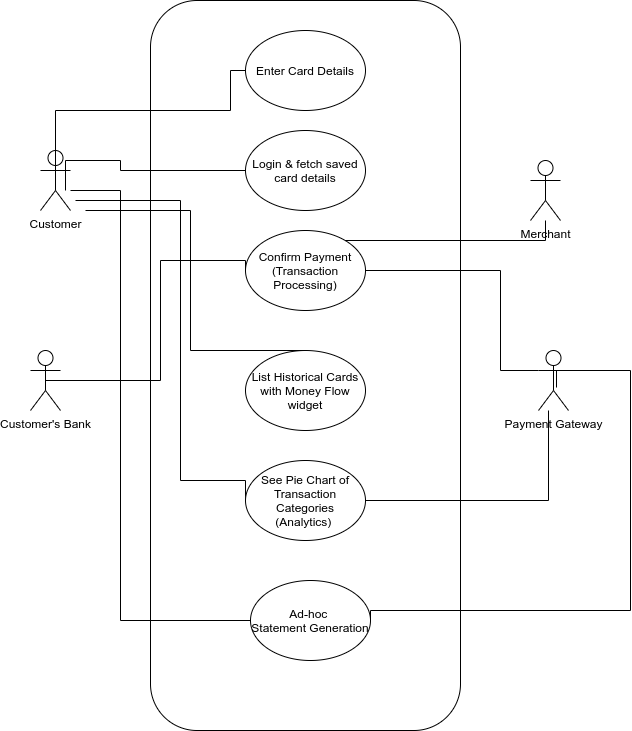

The diagram above was exported from draw.io. Its source (the exported page's mxGraphModel, read from the mxfile embedded in the PNG):
<mxGraphModel dx="1422" dy="823" grid="1" gridSize="10" guides="1" tooltips="1" connect="1" arrows="1" fold="1" page="1" pageScale="1" pageWidth="1169" pageHeight="826" math="0" shadow="0">
  <root>
    <mxCell id="0" />
    <mxCell id="1" parent="0" />
    <mxCell id="8kRwTSDfyPRPLOMooVfS-1" value="Customer" style="shape=umlActor;verticalLabelPosition=bottom;verticalAlign=top;html=1;" parent="1" vertex="1">
      <mxGeometry x="210" y="230" width="30" height="60" as="geometry" />
    </mxCell>
    <mxCell id="8kRwTSDfyPRPLOMooVfS-2" value="Customer's Bank" style="shape=umlActor;verticalLabelPosition=bottom;verticalAlign=top;html=1;" parent="1" vertex="1">
      <mxGeometry x="200" y="430" width="30" height="60" as="geometry" />
    </mxCell>
    <mxCell id="8kRwTSDfyPRPLOMooVfS-3" value="Merchant" style="shape=umlActor;verticalLabelPosition=bottom;verticalAlign=top;html=1;" parent="1" vertex="1">
      <mxGeometry x="700" y="240" width="30" height="60" as="geometry" />
    </mxCell>
    <mxCell id="8kRwTSDfyPRPLOMooVfS-5" value="" style="rounded=1;whiteSpace=wrap;html=1;" parent="1" vertex="1">
      <mxGeometry x="320" y="80" width="310" height="730" as="geometry" />
    </mxCell>
    <mxCell id="8kRwTSDfyPRPLOMooVfS-6" value="Enter Card Details" style="ellipse;whiteSpace=wrap;html=1;" parent="1" vertex="1">
      <mxGeometry x="415" y="110" width="120" height="80" as="geometry" />
    </mxCell>
    <mxCell id="8kRwTSDfyPRPLOMooVfS-7" value="Login &amp;amp; fetch saved card details" style="ellipse;whiteSpace=wrap;html=1;" parent="1" vertex="1">
      <mxGeometry x="415" y="210" width="120" height="80" as="geometry" />
    </mxCell>
    <mxCell id="8kRwTSDfyPRPLOMooVfS-9" value="Confirm Payment (Transaction Processing)" style="ellipse;whiteSpace=wrap;html=1;" parent="1" vertex="1">
      <mxGeometry x="415" y="310" width="120" height="80" as="geometry" />
    </mxCell>
    <mxCell id="8kRwTSDfyPRPLOMooVfS-11" value="Payment Gateway" style="shape=umlActor;verticalLabelPosition=bottom;verticalAlign=top;html=1;" parent="1" vertex="1">
      <mxGeometry x="708" y="430" width="30" height="60" as="geometry" />
    </mxCell>
    <mxCell id="8kRwTSDfyPRPLOMooVfS-13" value="Ad-hoc &lt;br&gt;Statement Generation" style="ellipse;whiteSpace=wrap;html=1;" parent="1" vertex="1">
      <mxGeometry x="420" y="660" width="120" height="80" as="geometry" />
    </mxCell>
    <mxCell id="8kRwTSDfyPRPLOMooVfS-17" value="" style="endArrow=none;html=1;rounded=0;edgeStyle=orthogonalEdgeStyle;exitX=0.5;exitY=0.5;exitDx=0;exitDy=0;exitPerimeter=0;entryX=0;entryY=0.5;entryDx=0;entryDy=0;" parent="1" source="8kRwTSDfyPRPLOMooVfS-1" target="8kRwTSDfyPRPLOMooVfS-6" edge="1">
      <mxGeometry width="50" height="50" relative="1" as="geometry">
        <mxPoint x="540" y="490" as="sourcePoint" />
        <mxPoint x="590" y="440" as="targetPoint" />
        <Array as="points">
          <mxPoint x="225" y="190" />
          <mxPoint x="400" y="190" />
        </Array>
      </mxGeometry>
    </mxCell>
    <mxCell id="8kRwTSDfyPRPLOMooVfS-18" value="" style="endArrow=none;html=1;rounded=0;edgeStyle=orthogonalEdgeStyle;exitX=0.5;exitY=0.5;exitDx=0;exitDy=0;exitPerimeter=0;" parent="1" target="8kRwTSDfyPRPLOMooVfS-7" edge="1">
      <mxGeometry width="50" height="50" relative="1" as="geometry">
        <mxPoint x="235" y="270" as="sourcePoint" />
        <mxPoint x="410" y="280" as="targetPoint" />
        <Array as="points">
          <mxPoint x="235" y="240" />
          <mxPoint x="290" y="240" />
          <mxPoint x="290" y="250" />
        </Array>
      </mxGeometry>
    </mxCell>
    <mxCell id="8kRwTSDfyPRPLOMooVfS-19" value="" style="endArrow=none;html=1;rounded=0;edgeStyle=orthogonalEdgeStyle;exitX=0.5;exitY=0.5;exitDx=0;exitDy=0;exitPerimeter=0;entryX=0;entryY=0.5;entryDx=0;entryDy=0;" parent="1" target="eX5NkYIqCLRB_fqQxjL5-1" edge="1">
      <mxGeometry width="50" height="50" relative="1" as="geometry">
        <mxPoint x="245" y="280" as="sourcePoint" />
        <mxPoint x="415" y="520" as="targetPoint" />
        <Array as="points">
          <mxPoint x="350" y="280" />
          <mxPoint x="350" y="560" />
        </Array>
      </mxGeometry>
    </mxCell>
    <mxCell id="8kRwTSDfyPRPLOMooVfS-20" value="" style="endArrow=none;html=1;rounded=0;edgeStyle=orthogonalEdgeStyle;exitX=0.5;exitY=0.5;exitDx=0;exitDy=0;exitPerimeter=0;entryX=0;entryY=0.5;entryDx=0;entryDy=0;" parent="1" source="8kRwTSDfyPRPLOMooVfS-2" target="8kRwTSDfyPRPLOMooVfS-9" edge="1">
      <mxGeometry width="50" height="50" relative="1" as="geometry">
        <mxPoint x="540" y="490" as="sourcePoint" />
        <mxPoint x="590" y="440" as="targetPoint" />
        <Array as="points">
          <mxPoint x="330" y="460" />
          <mxPoint x="330" y="340" />
        </Array>
      </mxGeometry>
    </mxCell>
    <mxCell id="8kRwTSDfyPRPLOMooVfS-21" value="" style="endArrow=none;html=1;rounded=0;edgeStyle=orthogonalEdgeStyle;entryX=0;entryY=0.5;entryDx=0;entryDy=0;" parent="1" target="8kRwTSDfyPRPLOMooVfS-13" edge="1">
      <mxGeometry width="50" height="50" relative="1" as="geometry">
        <mxPoint x="240" y="270" as="sourcePoint" />
        <mxPoint x="410" y="410" as="targetPoint" />
        <Array as="points">
          <mxPoint x="290" y="270" />
          <mxPoint x="290" y="700" />
        </Array>
      </mxGeometry>
    </mxCell>
    <mxCell id="8kRwTSDfyPRPLOMooVfS-22" value="" style="endArrow=none;html=1;rounded=0;edgeStyle=orthogonalEdgeStyle;" parent="1" source="8kRwTSDfyPRPLOMooVfS-9" target="8kRwTSDfyPRPLOMooVfS-3" edge="1">
      <mxGeometry width="50" height="50" relative="1" as="geometry">
        <mxPoint x="235" y="270" as="sourcePoint" />
        <mxPoint x="410" y="190" as="targetPoint" />
        <Array as="points">
          <mxPoint x="715" y="320" />
        </Array>
      </mxGeometry>
    </mxCell>
    <mxCell id="8kRwTSDfyPRPLOMooVfS-23" value="" style="endArrow=none;html=1;rounded=0;edgeStyle=orthogonalEdgeStyle;entryX=0;entryY=0.3333333333333333;entryDx=0;entryDy=0;entryPerimeter=0;" parent="1" source="8kRwTSDfyPRPLOMooVfS-9" target="8kRwTSDfyPRPLOMooVfS-11" edge="1">
      <mxGeometry width="50" height="50" relative="1" as="geometry">
        <mxPoint x="530" y="410" as="sourcePoint" />
        <mxPoint x="725" y="310" as="targetPoint" />
        <Array as="points">
          <mxPoint x="670" y="350" />
          <mxPoint x="670" y="450" />
        </Array>
      </mxGeometry>
    </mxCell>
    <mxCell id="8kRwTSDfyPRPLOMooVfS-24" value="" style="endArrow=none;html=1;rounded=0;edgeStyle=orthogonalEdgeStyle;exitX=1;exitY=0.5;exitDx=0;exitDy=0;" parent="1" source="eX5NkYIqCLRB_fqQxjL5-1" target="8kRwTSDfyPRPLOMooVfS-11" edge="1">
      <mxGeometry width="50" height="50" relative="1" as="geometry">
        <mxPoint x="535" y="520" as="sourcePoint" />
        <mxPoint x="718" y="500" as="targetPoint" />
        <Array as="points">
          <mxPoint x="718" y="580" />
        </Array>
      </mxGeometry>
    </mxCell>
    <mxCell id="8kRwTSDfyPRPLOMooVfS-25" value="" style="endArrow=none;html=1;rounded=0;edgeStyle=orthogonalEdgeStyle;entryX=0.6;entryY=0.617;entryDx=0;entryDy=0;entryPerimeter=0;exitX=1;exitY=0.5;exitDx=0;exitDy=0;" parent="1" source="8kRwTSDfyPRPLOMooVfS-13" target="8kRwTSDfyPRPLOMooVfS-11" edge="1">
      <mxGeometry width="50" height="50" relative="1" as="geometry">
        <mxPoint x="540" y="625" as="sourcePoint" />
        <mxPoint x="738" y="605" as="targetPoint" />
        <Array as="points">
          <mxPoint x="540" y="690" />
          <mxPoint x="800" y="690" />
          <mxPoint x="800" y="450" />
          <mxPoint x="726" y="450" />
        </Array>
      </mxGeometry>
    </mxCell>
    <mxCell id="eX5NkYIqCLRB_fqQxjL5-1" value="See Pie Chart of&lt;br&gt;Transaction Categories&lt;br&gt;(Analytics)&amp;nbsp;" style="ellipse;whiteSpace=wrap;html=1;" vertex="1" parent="1">
      <mxGeometry x="415" y="540" width="120" height="80" as="geometry" />
    </mxCell>
    <mxCell id="eX5NkYIqCLRB_fqQxjL5-2" value="List Historical Cards&lt;br&gt;with Money Flow widget" style="ellipse;whiteSpace=wrap;html=1;" vertex="1" parent="1">
      <mxGeometry x="415" y="430" width="120" height="80" as="geometry" />
    </mxCell>
    <mxCell id="eX5NkYIqCLRB_fqQxjL5-3" value="" style="endArrow=none;html=1;rounded=0;edgeStyle=orthogonalEdgeStyle;exitX=0.5;exitY=0.5;exitDx=0;exitDy=0;exitPerimeter=0;" edge="1" parent="1" target="eX5NkYIqCLRB_fqQxjL5-2">
      <mxGeometry width="50" height="50" relative="1" as="geometry">
        <mxPoint x="255" y="290" as="sourcePoint" />
        <mxPoint x="430" y="570" as="targetPoint" />
        <Array as="points">
          <mxPoint x="360" y="290" />
          <mxPoint x="360" y="430" />
        </Array>
      </mxGeometry>
    </mxCell>
  </root>
</mxGraphModel>